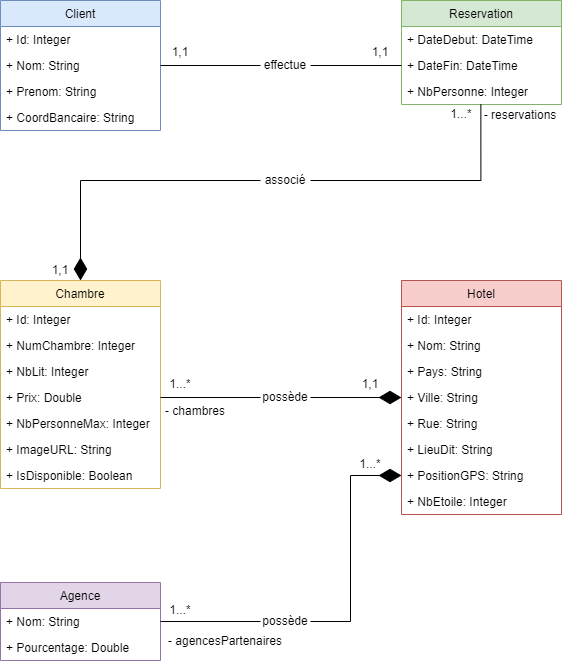

The diagram above was exported from draw.io. Its source (the exported page's mxGraphModel, read from the mxfile embedded in the PNG):
<mxGraphModel dx="595" dy="776" grid="1" gridSize="10" guides="1" tooltips="1" connect="1" arrows="1" fold="1" page="1" pageScale="1" pageWidth="827" pageHeight="1169" math="0" shadow="0">
  <root>
    <mxCell id="HEVH9GTYqT5-iOazU0yq-0" />
    <mxCell id="HEVH9GTYqT5-iOazU0yq-1" parent="HEVH9GTYqT5-iOazU0yq-0" />
    <mxCell id="HEVH9GTYqT5-iOazU0yq-2" value="Hotel" style="swimlane;fontStyle=0;childLayout=stackLayout;horizontal=1;startSize=26;fillColor=#f8cecc;horizontalStack=0;resizeParent=1;resizeParentMax=0;resizeLast=0;collapsible=1;marginBottom=0;strokeColor=#b85450;" parent="HEVH9GTYqT5-iOazU0yq-1" vertex="1">
      <mxGeometry x="1241" y="320" width="160" height="234" as="geometry" />
    </mxCell>
    <mxCell id="HEVH9GTYqT5-iOazU0yq-3" value="+ Id: Integer" style="text;strokeColor=none;fillColor=none;align=left;verticalAlign=top;spacingLeft=4;spacingRight=4;overflow=hidden;rotatable=0;points=[[0,0.5],[1,0.5]];portConstraint=eastwest;" parent="HEVH9GTYqT5-iOazU0yq-2" vertex="1">
      <mxGeometry y="26" width="160" height="26" as="geometry" />
    </mxCell>
    <mxCell id="HEVH9GTYqT5-iOazU0yq-4" value="+ Nom: String" style="text;strokeColor=none;fillColor=none;align=left;verticalAlign=top;spacingLeft=4;spacingRight=4;overflow=hidden;rotatable=0;points=[[0,0.5],[1,0.5]];portConstraint=eastwest;" parent="HEVH9GTYqT5-iOazU0yq-2" vertex="1">
      <mxGeometry y="52" width="160" height="26" as="geometry" />
    </mxCell>
    <mxCell id="HEVH9GTYqT5-iOazU0yq-5" value="+ Pays: String" style="text;strokeColor=none;fillColor=none;align=left;verticalAlign=top;spacingLeft=4;spacingRight=4;overflow=hidden;rotatable=0;points=[[0,0.5],[1,0.5]];portConstraint=eastwest;" parent="HEVH9GTYqT5-iOazU0yq-2" vertex="1">
      <mxGeometry y="78" width="160" height="26" as="geometry" />
    </mxCell>
    <mxCell id="HEVH9GTYqT5-iOazU0yq-6" value="+ Ville: String" style="text;strokeColor=none;fillColor=none;align=left;verticalAlign=top;spacingLeft=4;spacingRight=4;overflow=hidden;rotatable=0;points=[[0,0.5],[1,0.5]];portConstraint=eastwest;" parent="HEVH9GTYqT5-iOazU0yq-2" vertex="1">
      <mxGeometry y="104" width="160" height="26" as="geometry" />
    </mxCell>
    <mxCell id="HEVH9GTYqT5-iOazU0yq-7" value="+ Rue: String" style="text;strokeColor=none;fillColor=none;align=left;verticalAlign=top;spacingLeft=4;spacingRight=4;overflow=hidden;rotatable=0;points=[[0,0.5],[1,0.5]];portConstraint=eastwest;" parent="HEVH9GTYqT5-iOazU0yq-2" vertex="1">
      <mxGeometry y="130" width="160" height="26" as="geometry" />
    </mxCell>
    <mxCell id="HEVH9GTYqT5-iOazU0yq-8" value="+ LieuDit: String" style="text;strokeColor=none;fillColor=none;align=left;verticalAlign=top;spacingLeft=4;spacingRight=4;overflow=hidden;rotatable=0;points=[[0,0.5],[1,0.5]];portConstraint=eastwest;" parent="HEVH9GTYqT5-iOazU0yq-2" vertex="1">
      <mxGeometry y="156" width="160" height="26" as="geometry" />
    </mxCell>
    <mxCell id="HEVH9GTYqT5-iOazU0yq-9" value="+ PositionGPS: String" style="text;strokeColor=none;fillColor=none;align=left;verticalAlign=top;spacingLeft=4;spacingRight=4;overflow=hidden;rotatable=0;points=[[0,0.5],[1,0.5]];portConstraint=eastwest;" parent="HEVH9GTYqT5-iOazU0yq-2" vertex="1">
      <mxGeometry y="182" width="160" height="26" as="geometry" />
    </mxCell>
    <mxCell id="HEVH9GTYqT5-iOazU0yq-10" value="+ NbEtoile: Integer" style="text;strokeColor=none;fillColor=none;align=left;verticalAlign=top;spacingLeft=4;spacingRight=4;overflow=hidden;rotatable=0;points=[[0,0.5],[1,0.5]];portConstraint=eastwest;" parent="HEVH9GTYqT5-iOazU0yq-2" vertex="1">
      <mxGeometry y="208" width="160" height="26" as="geometry" />
    </mxCell>
    <mxCell id="HEVH9GTYqT5-iOazU0yq-11" value="Chambre" style="swimlane;fontStyle=0;childLayout=stackLayout;horizontal=1;startSize=26;fillColor=#fff2cc;horizontalStack=0;resizeParent=1;resizeParentMax=0;resizeLast=0;collapsible=1;marginBottom=0;strokeColor=#d6b656;" parent="HEVH9GTYqT5-iOazU0yq-1" vertex="1">
      <mxGeometry x="840" y="320" width="160" height="208" as="geometry" />
    </mxCell>
    <mxCell id="HEVH9GTYqT5-iOazU0yq-12" value="+ Id: Integer" style="text;strokeColor=none;fillColor=none;align=left;verticalAlign=top;spacingLeft=4;spacingRight=4;overflow=hidden;rotatable=0;points=[[0,0.5],[1,0.5]];portConstraint=eastwest;" parent="HEVH9GTYqT5-iOazU0yq-11" vertex="1">
      <mxGeometry y="26" width="160" height="26" as="geometry" />
    </mxCell>
    <mxCell id="HEVH9GTYqT5-iOazU0yq-13" value="+ NumChambre: Integer" style="text;strokeColor=none;fillColor=none;align=left;verticalAlign=top;spacingLeft=4;spacingRight=4;overflow=hidden;rotatable=0;points=[[0,0.5],[1,0.5]];portConstraint=eastwest;" parent="HEVH9GTYqT5-iOazU0yq-11" vertex="1">
      <mxGeometry y="52" width="160" height="26" as="geometry" />
    </mxCell>
    <mxCell id="HEVH9GTYqT5-iOazU0yq-14" value="+ NbLit: Integer" style="text;strokeColor=none;fillColor=none;align=left;verticalAlign=top;spacingLeft=4;spacingRight=4;overflow=hidden;rotatable=0;points=[[0,0.5],[1,0.5]];portConstraint=eastwest;" parent="HEVH9GTYqT5-iOazU0yq-11" vertex="1">
      <mxGeometry y="78" width="160" height="26" as="geometry" />
    </mxCell>
    <mxCell id="HEVH9GTYqT5-iOazU0yq-15" value="+ Prix: Double" style="text;strokeColor=none;fillColor=none;align=left;verticalAlign=top;spacingLeft=4;spacingRight=4;overflow=hidden;rotatable=0;points=[[0,0.5],[1,0.5]];portConstraint=eastwest;" parent="HEVH9GTYqT5-iOazU0yq-11" vertex="1">
      <mxGeometry y="104" width="160" height="26" as="geometry" />
    </mxCell>
    <mxCell id="HEVH9GTYqT5-iOazU0yq-16" value="+ NbPersonneMax: Integer" style="text;strokeColor=none;fillColor=none;align=left;verticalAlign=top;spacingLeft=4;spacingRight=4;overflow=hidden;rotatable=0;points=[[0,0.5],[1,0.5]];portConstraint=eastwest;" parent="HEVH9GTYqT5-iOazU0yq-11" vertex="1">
      <mxGeometry y="130" width="160" height="26" as="geometry" />
    </mxCell>
    <mxCell id="HEVH9GTYqT5-iOazU0yq-17" value="+ ImageURL: String" style="text;strokeColor=none;fillColor=none;align=left;verticalAlign=top;spacingLeft=4;spacingRight=4;overflow=hidden;rotatable=0;points=[[0,0.5],[1,0.5]];portConstraint=eastwest;" parent="HEVH9GTYqT5-iOazU0yq-11" vertex="1">
      <mxGeometry y="156" width="160" height="26" as="geometry" />
    </mxCell>
    <mxCell id="HEVH9GTYqT5-iOazU0yq-18" value="+ IsDisponible: Boolean" style="text;strokeColor=none;fillColor=none;align=left;verticalAlign=top;spacingLeft=4;spacingRight=4;overflow=hidden;rotatable=0;points=[[0,0.5],[1,0.5]];portConstraint=eastwest;" parent="HEVH9GTYqT5-iOazU0yq-11" vertex="1">
      <mxGeometry y="182" width="160" height="26" as="geometry" />
    </mxCell>
    <mxCell id="HEVH9GTYqT5-iOazU0yq-19" style="edgeStyle=orthogonalEdgeStyle;rounded=0;orthogonalLoop=1;jettySize=auto;html=1;exitX=1;exitY=0.5;exitDx=0;exitDy=0;endArrow=diamondThin;endFill=1;endSize=20;startArrow=none;entryX=0;entryY=0.5;entryDx=0;entryDy=0;" parent="HEVH9GTYqT5-iOazU0yq-1" source="HEVH9GTYqT5-iOazU0yq-34" target="HEVH9GTYqT5-iOazU0yq-6" edge="1">
      <mxGeometry relative="1" as="geometry">
        <mxPoint x="1260" y="436" as="targetPoint" />
        <Array as="points" />
      </mxGeometry>
    </mxCell>
    <mxCell id="HEVH9GTYqT5-iOazU0yq-20" value="- chambres" style="text;html=1;strokeColor=none;fillColor=none;align=center;verticalAlign=middle;whiteSpace=wrap;rounded=0;" parent="HEVH9GTYqT5-iOazU0yq-1" vertex="1">
      <mxGeometry x="1000" y="440" width="70" height="20" as="geometry" />
    </mxCell>
    <mxCell id="HEVH9GTYqT5-iOazU0yq-21" value="&lt;p style=&quot;line-height: 80%&quot;&gt;1...*&lt;/p&gt;" style="text;html=1;strokeColor=none;fillColor=none;align=center;verticalAlign=middle;whiteSpace=wrap;rounded=0;" parent="HEVH9GTYqT5-iOazU0yq-1" vertex="1">
      <mxGeometry x="1000" y="414" width="40" height="20" as="geometry" />
    </mxCell>
    <mxCell id="HEVH9GTYqT5-iOazU0yq-22" value="&lt;p style=&quot;line-height: 80%&quot;&gt;1,1&lt;/p&gt;" style="text;html=1;strokeColor=none;fillColor=none;align=center;verticalAlign=middle;whiteSpace=wrap;rounded=0;" parent="HEVH9GTYqT5-iOazU0yq-1" vertex="1">
      <mxGeometry x="1190" y="414" width="40" height="20" as="geometry" />
    </mxCell>
    <mxCell id="HEVH9GTYqT5-iOazU0yq-23" value="Reservation" style="swimlane;fontStyle=0;childLayout=stackLayout;horizontal=1;startSize=26;fillColor=#d5e8d4;horizontalStack=0;resizeParent=1;resizeParentMax=0;resizeLast=0;collapsible=1;marginBottom=0;strokeColor=#82b366;" parent="HEVH9GTYqT5-iOazU0yq-1" vertex="1">
      <mxGeometry x="1241" y="40" width="160" height="104" as="geometry" />
    </mxCell>
    <mxCell id="HEVH9GTYqT5-iOazU0yq-24" value="+ DateDebut: DateTime" style="text;strokeColor=none;fillColor=none;align=left;verticalAlign=top;spacingLeft=4;spacingRight=4;overflow=hidden;rotatable=0;points=[[0,0.5],[1,0.5]];portConstraint=eastwest;" parent="HEVH9GTYqT5-iOazU0yq-23" vertex="1">
      <mxGeometry y="26" width="160" height="26" as="geometry" />
    </mxCell>
    <mxCell id="HEVH9GTYqT5-iOazU0yq-25" value="+ DateFin: DateTime" style="text;strokeColor=none;fillColor=none;align=left;verticalAlign=top;spacingLeft=4;spacingRight=4;overflow=hidden;rotatable=0;points=[[0,0.5],[1,0.5]];portConstraint=eastwest;" parent="HEVH9GTYqT5-iOazU0yq-23" vertex="1">
      <mxGeometry y="52" width="160" height="26" as="geometry" />
    </mxCell>
    <mxCell id="HEVH9GTYqT5-iOazU0yq-26" value="+ NbPersonne: Integer" style="text;strokeColor=none;fillColor=none;align=left;verticalAlign=top;spacingLeft=4;spacingRight=4;overflow=hidden;rotatable=0;points=[[0,0.5],[1,0.5]];portConstraint=eastwest;" parent="HEVH9GTYqT5-iOazU0yq-23" vertex="1">
      <mxGeometry y="78" width="160" height="26" as="geometry" />
    </mxCell>
    <mxCell id="HEVH9GTYqT5-iOazU0yq-27" value="&lt;p style=&quot;line-height: 80%&quot;&gt;1...*&lt;/p&gt;" style="text;html=1;strokeColor=none;fillColor=none;align=center;verticalAlign=middle;whiteSpace=wrap;rounded=0;" parent="HEVH9GTYqT5-iOazU0yq-1" vertex="1">
      <mxGeometry x="1281" y="144" width="40" height="20" as="geometry" />
    </mxCell>
    <mxCell id="HEVH9GTYqT5-iOazU0yq-28" value="Client" style="swimlane;fontStyle=0;childLayout=stackLayout;horizontal=1;startSize=26;fillColor=#dae8fc;horizontalStack=0;resizeParent=1;resizeParentMax=0;resizeLast=0;collapsible=1;marginBottom=0;strokeColor=#6c8ebf;" parent="HEVH9GTYqT5-iOazU0yq-1" vertex="1">
      <mxGeometry x="840" y="40" width="160" height="130" as="geometry" />
    </mxCell>
    <mxCell id="HEVH9GTYqT5-iOazU0yq-29" value="+ Id: Integer" style="text;strokeColor=none;fillColor=none;align=left;verticalAlign=top;spacingLeft=4;spacingRight=4;overflow=hidden;rotatable=0;points=[[0,0.5],[1,0.5]];portConstraint=eastwest;" parent="HEVH9GTYqT5-iOazU0yq-28" vertex="1">
      <mxGeometry y="26" width="160" height="26" as="geometry" />
    </mxCell>
    <mxCell id="HEVH9GTYqT5-iOazU0yq-30" value="+ Nom: String" style="text;strokeColor=none;fillColor=none;align=left;verticalAlign=top;spacingLeft=4;spacingRight=4;overflow=hidden;rotatable=0;points=[[0,0.5],[1,0.5]];portConstraint=eastwest;" parent="HEVH9GTYqT5-iOazU0yq-28" vertex="1">
      <mxGeometry y="52" width="160" height="26" as="geometry" />
    </mxCell>
    <mxCell id="HEVH9GTYqT5-iOazU0yq-31" value="+ Prenom: String" style="text;strokeColor=none;fillColor=none;align=left;verticalAlign=top;spacingLeft=4;spacingRight=4;overflow=hidden;rotatable=0;points=[[0,0.5],[1,0.5]];portConstraint=eastwest;" parent="HEVH9GTYqT5-iOazU0yq-28" vertex="1">
      <mxGeometry y="78" width="160" height="26" as="geometry" />
    </mxCell>
    <mxCell id="HEVH9GTYqT5-iOazU0yq-32" value="+ CoordBancaire: String" style="text;strokeColor=none;fillColor=none;align=left;verticalAlign=top;spacingLeft=4;spacingRight=4;overflow=hidden;rotatable=0;points=[[0,0.5],[1,0.5]];portConstraint=eastwest;" parent="HEVH9GTYqT5-iOazU0yq-28" vertex="1">
      <mxGeometry y="104" width="160" height="26" as="geometry" />
    </mxCell>
    <mxCell id="HEVH9GTYqT5-iOazU0yq-33" value="&lt;p style=&quot;line-height: 80%&quot;&gt;1,1&lt;/p&gt;" style="text;html=1;strokeColor=none;fillColor=none;align=center;verticalAlign=middle;whiteSpace=wrap;rounded=0;" parent="HEVH9GTYqT5-iOazU0yq-1" vertex="1">
      <mxGeometry x="880" y="300" width="40" height="20" as="geometry" />
    </mxCell>
    <mxCell id="HEVH9GTYqT5-iOazU0yq-36" value="- reservations" style="text;html=1;strokeColor=none;fillColor=none;align=center;verticalAlign=middle;whiteSpace=wrap;rounded=0;direction=west;rotation=0;" parent="HEVH9GTYqT5-iOazU0yq-1" vertex="1">
      <mxGeometry x="1320" y="144" width="80" height="20" as="geometry" />
    </mxCell>
    <mxCell id="HEVH9GTYqT5-iOazU0yq-37" value="&lt;p style=&quot;line-height: 80%&quot;&gt;1,1&lt;/p&gt;" style="text;html=1;strokeColor=none;fillColor=none;align=center;verticalAlign=middle;whiteSpace=wrap;rounded=0;" parent="HEVH9GTYqT5-iOazU0yq-1" vertex="1">
      <mxGeometry x="1000" y="82" width="40" height="20" as="geometry" />
    </mxCell>
    <mxCell id="HEVH9GTYqT5-iOazU0yq-38" value="&lt;p style=&quot;line-height: 80%&quot;&gt;1,1&lt;/p&gt;" style="text;html=1;strokeColor=none;fillColor=none;align=center;verticalAlign=middle;whiteSpace=wrap;rounded=0;" parent="HEVH9GTYqT5-iOazU0yq-1" vertex="1">
      <mxGeometry x="1200" y="82" width="40" height="20" as="geometry" />
    </mxCell>
    <mxCell id="HEVH9GTYqT5-iOazU0yq-40" style="edgeStyle=orthogonalEdgeStyle;rounded=0;orthogonalLoop=1;jettySize=auto;html=1;exitX=1;exitY=0.5;exitDx=0;exitDy=0;entryX=0;entryY=0.5;entryDx=0;entryDy=0;fontSize=10;endArrow=none;endFill=0;endSize=20;startArrow=none;" parent="HEVH9GTYqT5-iOazU0yq-1" source="HEVH9GTYqT5-iOazU0yq-39" target="HEVH9GTYqT5-iOazU0yq-25" edge="1">
      <mxGeometry relative="1" as="geometry" />
    </mxCell>
    <mxCell id="HEVH9GTYqT5-iOazU0yq-41" style="rounded=0;orthogonalLoop=1;jettySize=auto;html=1;exitX=0;exitY=0.5;exitDx=0;exitDy=0;entryX=0.5;entryY=0;entryDx=0;entryDy=0;fontSize=10;endArrow=diamondThin;endFill=1;endSize=20;edgeStyle=orthogonalEdgeStyle;startArrow=none;" parent="HEVH9GTYqT5-iOazU0yq-1" source="HEVH9GTYqT5-iOazU0yq-35" target="HEVH9GTYqT5-iOazU0yq-11" edge="1">
      <mxGeometry relative="1" as="geometry">
        <Array as="points">
          <mxPoint x="920" y="220" />
        </Array>
      </mxGeometry>
    </mxCell>
    <mxCell id="LUexBD2O--nprrWp53ga-0" value="Agence" style="swimlane;fontStyle=0;childLayout=stackLayout;horizontal=1;startSize=26;fillColor=#e1d5e7;horizontalStack=0;resizeParent=1;resizeParentMax=0;resizeLast=0;collapsible=1;marginBottom=0;strokeColor=#9673a6;" parent="HEVH9GTYqT5-iOazU0yq-1" vertex="1">
      <mxGeometry x="840" y="622" width="160" height="78" as="geometry" />
    </mxCell>
    <mxCell id="LUexBD2O--nprrWp53ga-1" value="+ Nom: String" style="text;strokeColor=none;fillColor=none;align=left;verticalAlign=top;spacingLeft=4;spacingRight=4;overflow=hidden;rotatable=0;points=[[0,0.5],[1,0.5]];portConstraint=eastwest;" parent="LUexBD2O--nprrWp53ga-0" vertex="1">
      <mxGeometry y="26" width="160" height="26" as="geometry" />
    </mxCell>
    <mxCell id="LUexBD2O--nprrWp53ga-2" value="+ Pourcentage: Double" style="text;strokeColor=none;fillColor=none;align=left;verticalAlign=top;spacingLeft=4;spacingRight=4;overflow=hidden;rotatable=0;points=[[0,0.5],[1,0.5]];portConstraint=eastwest;" parent="LUexBD2O--nprrWp53ga-0" vertex="1">
      <mxGeometry y="52" width="160" height="26" as="geometry" />
    </mxCell>
    <mxCell id="LUexBD2O--nprrWp53ga-3" style="edgeStyle=orthogonalEdgeStyle;rounded=0;orthogonalLoop=1;jettySize=auto;html=1;fontSize=10;endArrow=diamondThin;endFill=1;endSize=20;startArrow=none;entryX=0;entryY=0.5;entryDx=0;entryDy=0;exitX=1;exitY=0.5;exitDx=0;exitDy=0;" parent="HEVH9GTYqT5-iOazU0yq-1" source="AQxmBMS6sLmTp4rc1Sf--1" target="HEVH9GTYqT5-iOazU0yq-9" edge="1">
      <mxGeometry relative="1" as="geometry">
        <mxPoint x="1230" y="680" as="sourcePoint" />
        <mxPoint x="1320" y="681" as="targetPoint" />
        <Array as="points">
          <mxPoint x="1190" y="661" />
        </Array>
      </mxGeometry>
    </mxCell>
    <mxCell id="LUexBD2O--nprrWp53ga-4" value="&lt;p style=&quot;line-height: 80%&quot;&gt;1...*&lt;/p&gt;" style="text;html=1;strokeColor=none;fillColor=none;align=center;verticalAlign=middle;whiteSpace=wrap;rounded=0;" parent="HEVH9GTYqT5-iOazU0yq-1" vertex="1">
      <mxGeometry x="1000" y="640" width="40" height="20" as="geometry" />
    </mxCell>
    <mxCell id="AQxmBMS6sLmTp4rc1Sf--0" value="&lt;p style=&quot;line-height: 80%&quot;&gt;1...*&lt;/p&gt;" style="text;html=1;strokeColor=none;fillColor=none;align=center;verticalAlign=middle;whiteSpace=wrap;rounded=0;" parent="HEVH9GTYqT5-iOazU0yq-1" vertex="1">
      <mxGeometry x="1190" y="494" width="40" height="20" as="geometry" />
    </mxCell>
    <mxCell id="AQxmBMS6sLmTp4rc1Sf--1" value="&lt;p style=&quot;line-height: 80%&quot;&gt;possède&lt;/p&gt;" style="text;html=1;strokeColor=none;fillColor=none;align=center;verticalAlign=middle;whiteSpace=wrap;rounded=0;" parent="HEVH9GTYqT5-iOazU0yq-1" vertex="1">
      <mxGeometry x="1100" y="651" width="50" height="20" as="geometry" />
    </mxCell>
    <mxCell id="AQxmBMS6sLmTp4rc1Sf--2" value="" style="edgeStyle=orthogonalEdgeStyle;rounded=0;orthogonalLoop=1;jettySize=auto;html=1;exitX=1;exitY=0.5;exitDx=0;exitDy=0;entryX=0;entryY=0.5;entryDx=0;entryDy=0;fontSize=10;endArrow=none;endFill=1;endSize=20;" parent="HEVH9GTYqT5-iOazU0yq-1" source="LUexBD2O--nprrWp53ga-1" target="AQxmBMS6sLmTp4rc1Sf--1" edge="1">
      <mxGeometry relative="1" as="geometry">
        <mxPoint x="1000" y="679" as="sourcePoint" />
        <mxPoint x="1280" y="489" as="targetPoint" />
      </mxGeometry>
    </mxCell>
    <mxCell id="HEVH9GTYqT5-iOazU0yq-34" value="&lt;p style=&quot;line-height: 80%&quot;&gt;possède&lt;/p&gt;" style="text;html=1;strokeColor=none;fillColor=none;align=center;verticalAlign=middle;whiteSpace=wrap;rounded=0;" parent="HEVH9GTYqT5-iOazU0yq-1" vertex="1">
      <mxGeometry x="1100" y="427" width="50" height="20" as="geometry" />
    </mxCell>
    <mxCell id="AQxmBMS6sLmTp4rc1Sf--3" value="" style="edgeStyle=orthogonalEdgeStyle;rounded=0;orthogonalLoop=1;jettySize=auto;html=1;exitX=1;exitY=0.5;exitDx=0;exitDy=0;entryX=0;entryY=0.5;entryDx=0;entryDy=0;endArrow=none;endFill=1;endSize=20;" parent="HEVH9GTYqT5-iOazU0yq-1" source="HEVH9GTYqT5-iOazU0yq-15" target="HEVH9GTYqT5-iOazU0yq-34" edge="1">
      <mxGeometry relative="1" as="geometry">
        <mxPoint x="1000" y="436.9999999999999" as="sourcePoint" />
        <mxPoint x="1280" y="436.9999999999999" as="targetPoint" />
      </mxGeometry>
    </mxCell>
    <mxCell id="HEVH9GTYqT5-iOazU0yq-35" value="&lt;p style=&quot;line-height: 80%&quot;&gt;associé&lt;/p&gt;" style="text;html=1;strokeColor=none;fillColor=none;align=center;verticalAlign=middle;whiteSpace=wrap;rounded=0;" parent="HEVH9GTYqT5-iOazU0yq-1" vertex="1">
      <mxGeometry x="1100" y="210" width="50" height="20" as="geometry" />
    </mxCell>
    <mxCell id="AQxmBMS6sLmTp4rc1Sf--5" value="" style="rounded=0;orthogonalLoop=1;jettySize=auto;html=1;exitX=0.496;exitY=1;exitDx=0;exitDy=0;fontSize=10;endArrow=none;endFill=1;endSize=20;exitPerimeter=0;edgeStyle=orthogonalEdgeStyle;entryX=1;entryY=0.5;entryDx=0;entryDy=0;" parent="HEVH9GTYqT5-iOazU0yq-1" source="HEVH9GTYqT5-iOazU0yq-26" target="HEVH9GTYqT5-iOazU0yq-35" edge="1">
      <mxGeometry relative="1" as="geometry">
        <Array as="points">
          <mxPoint x="1320" y="220" />
        </Array>
        <mxPoint x="1240.3600000000001" y="144" as="sourcePoint" />
        <mxPoint x="1160" y="220" as="targetPoint" />
      </mxGeometry>
    </mxCell>
    <mxCell id="HEVH9GTYqT5-iOazU0yq-39" value="&lt;p style=&quot;line-height: 80%&quot;&gt;effectue&lt;/p&gt;" style="text;html=1;strokeColor=none;fillColor=none;align=center;verticalAlign=middle;whiteSpace=wrap;rounded=0;" parent="HEVH9GTYqT5-iOazU0yq-1" vertex="1">
      <mxGeometry x="1100" y="95" width="50" height="20" as="geometry" />
    </mxCell>
    <mxCell id="AQxmBMS6sLmTp4rc1Sf--6" value="" style="edgeStyle=orthogonalEdgeStyle;rounded=0;orthogonalLoop=1;jettySize=auto;html=1;exitX=1;exitY=0.5;exitDx=0;exitDy=0;entryX=0;entryY=0.5;entryDx=0;entryDy=0;fontSize=10;endArrow=none;endFill=0;endSize=20;" parent="HEVH9GTYqT5-iOazU0yq-1" source="HEVH9GTYqT5-iOazU0yq-30" target="HEVH9GTYqT5-iOazU0yq-39" edge="1">
      <mxGeometry relative="1" as="geometry">
        <mxPoint x="1000" y="105" as="sourcePoint" />
        <mxPoint x="1161" y="105" as="targetPoint" />
      </mxGeometry>
    </mxCell>
    <mxCell id="A5q9z5G-QqwGXb1ixQ0I-0" value="- agencesPartenaires" style="text;html=1;strokeColor=none;fillColor=none;align=center;verticalAlign=middle;whiteSpace=wrap;rounded=0;" parent="HEVH9GTYqT5-iOazU0yq-1" vertex="1">
      <mxGeometry x="1000" y="670" width="130" height="20" as="geometry" />
    </mxCell>
  </root>
</mxGraphModel>